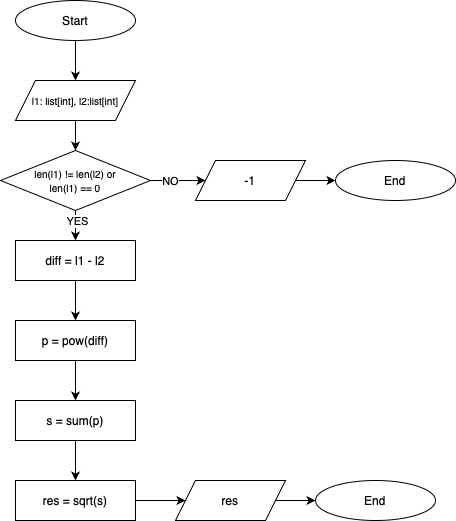

The diagram above was exported from draw.io. Its source (the exported page's mxGraphModel, read from the mxfile embedded in the PNG):
<mxGraphModel dx="989" dy="570" grid="1" gridSize="10" guides="1" tooltips="1" connect="1" arrows="1" fold="1" page="1" pageScale="1" pageWidth="850" pageHeight="1100" background="#FFFFFF" math="0" shadow="0">
  <root>
    <mxCell id="0" />
    <mxCell id="1" parent="0" />
    <mxCell id="VEksvsux0m4Nuiqm_-Sr-1" value="Start" style="ellipse;whiteSpace=wrap;html=1;" vertex="1" parent="1">
      <mxGeometry x="600" y="80" width="120" height="40" as="geometry" />
    </mxCell>
    <mxCell id="VEksvsux0m4Nuiqm_-Sr-2" value="l1: list[int], l2:list[int]" style="shape=parallelogram;perimeter=parallelogramPerimeter;whiteSpace=wrap;html=1;fixedSize=1;fontSize=10;" vertex="1" parent="1">
      <mxGeometry x="600" y="160" width="120" height="40" as="geometry" />
    </mxCell>
    <mxCell id="VEksvsux0m4Nuiqm_-Sr-3" value="&lt;font style=&quot;font-size: 10px;&quot;&gt;len(l1) != len(l2) or&lt;/font&gt;&lt;div&gt;&lt;font style=&quot;font-size: 10px;&quot;&gt;len(l1) == 0&lt;/font&gt;&lt;/div&gt;" style="rhombus;whiteSpace=wrap;html=1;" vertex="1" parent="1">
      <mxGeometry x="585" y="230" width="150" height="60" as="geometry" />
    </mxCell>
    <mxCell id="VEksvsux0m4Nuiqm_-Sr-4" value="" style="endArrow=classic;html=1;rounded=0;exitX=0.5;exitY=1;exitDx=0;exitDy=0;entryX=0.5;entryY=0;entryDx=0;entryDy=0;" edge="1" parent="1" source="VEksvsux0m4Nuiqm_-Sr-1" target="VEksvsux0m4Nuiqm_-Sr-2">
      <mxGeometry width="50" height="50" relative="1" as="geometry">
        <mxPoint x="370" y="330" as="sourcePoint" />
        <mxPoint x="420" y="280" as="targetPoint" />
      </mxGeometry>
    </mxCell>
    <mxCell id="VEksvsux0m4Nuiqm_-Sr-5" value="" style="endArrow=classic;html=1;rounded=0;exitX=0.5;exitY=1;exitDx=0;exitDy=0;entryX=0.5;entryY=0;entryDx=0;entryDy=0;" edge="1" parent="1" source="VEksvsux0m4Nuiqm_-Sr-2" target="VEksvsux0m4Nuiqm_-Sr-3">
      <mxGeometry width="50" height="50" relative="1" as="geometry">
        <mxPoint x="670" y="130" as="sourcePoint" />
        <mxPoint x="670" y="170" as="targetPoint" />
      </mxGeometry>
    </mxCell>
    <mxCell id="VEksvsux0m4Nuiqm_-Sr-6" value="-1" style="shape=parallelogram;perimeter=parallelogramPerimeter;whiteSpace=wrap;html=1;fixedSize=1;" vertex="1" parent="1">
      <mxGeometry x="780" y="240" width="110" height="40" as="geometry" />
    </mxCell>
    <mxCell id="VEksvsux0m4Nuiqm_-Sr-7" value="End" style="ellipse;whiteSpace=wrap;html=1;" vertex="1" parent="1">
      <mxGeometry x="920" y="240" width="120" height="40" as="geometry" />
    </mxCell>
    <mxCell id="VEksvsux0m4Nuiqm_-Sr-8" value="" style="endArrow=classic;html=1;rounded=0;exitX=1;exitY=0.5;exitDx=0;exitDy=0;entryX=0;entryY=0.5;entryDx=0;entryDy=0;" edge="1" parent="1" source="VEksvsux0m4Nuiqm_-Sr-3" target="VEksvsux0m4Nuiqm_-Sr-6">
      <mxGeometry width="50" height="50" relative="1" as="geometry">
        <mxPoint x="670" y="210" as="sourcePoint" />
        <mxPoint x="670" y="240" as="targetPoint" />
      </mxGeometry>
    </mxCell>
    <mxCell id="VEksvsux0m4Nuiqm_-Sr-9" value="NO" style="edgeLabel;html=1;align=center;verticalAlign=middle;resizable=0;points=[];" vertex="1" connectable="0" parent="VEksvsux0m4Nuiqm_-Sr-8">
      <mxGeometry x="-0.2928" y="-2" relative="1" as="geometry">
        <mxPoint y="-2" as="offset" />
      </mxGeometry>
    </mxCell>
    <mxCell id="VEksvsux0m4Nuiqm_-Sr-11" value="" style="endArrow=classic;html=1;rounded=0;exitX=1;exitY=0.5;exitDx=0;exitDy=0;entryX=0;entryY=0.5;entryDx=0;entryDy=0;" edge="1" parent="1" source="VEksvsux0m4Nuiqm_-Sr-6" target="VEksvsux0m4Nuiqm_-Sr-7">
      <mxGeometry width="50" height="50" relative="1" as="geometry">
        <mxPoint x="670" y="210" as="sourcePoint" />
        <mxPoint x="670" y="240" as="targetPoint" />
      </mxGeometry>
    </mxCell>
    <mxCell id="VEksvsux0m4Nuiqm_-Sr-12" value="diff = l1 - l2" style="rounded=0;whiteSpace=wrap;html=1;" vertex="1" parent="1">
      <mxGeometry x="600" y="320" width="120" height="40" as="geometry" />
    </mxCell>
    <mxCell id="VEksvsux0m4Nuiqm_-Sr-13" value="p = pow(diff)" style="rounded=0;whiteSpace=wrap;html=1;" vertex="1" parent="1">
      <mxGeometry x="600" y="400" width="120" height="40" as="geometry" />
    </mxCell>
    <mxCell id="VEksvsux0m4Nuiqm_-Sr-14" value="s = sum(p)" style="rounded=0;whiteSpace=wrap;html=1;" vertex="1" parent="1">
      <mxGeometry x="600" y="480" width="120" height="40" as="geometry" />
    </mxCell>
    <mxCell id="VEksvsux0m4Nuiqm_-Sr-15" value="res = sqrt(s)" style="rounded=0;whiteSpace=wrap;html=1;" vertex="1" parent="1">
      <mxGeometry x="600" y="560" width="120" height="40" as="geometry" />
    </mxCell>
    <mxCell id="VEksvsux0m4Nuiqm_-Sr-16" value="res" style="shape=parallelogram;perimeter=parallelogramPerimeter;whiteSpace=wrap;html=1;fixedSize=1;" vertex="1" parent="1">
      <mxGeometry x="760" y="560" width="110" height="40" as="geometry" />
    </mxCell>
    <mxCell id="VEksvsux0m4Nuiqm_-Sr-17" value="End" style="ellipse;whiteSpace=wrap;html=1;" vertex="1" parent="1">
      <mxGeometry x="900" y="560" width="120" height="40" as="geometry" />
    </mxCell>
    <mxCell id="VEksvsux0m4Nuiqm_-Sr-18" value="" style="endArrow=classic;html=1;rounded=0;entryX=0;entryY=0.5;entryDx=0;entryDy=0;exitX=1;exitY=0.5;exitDx=0;exitDy=0;" edge="1" parent="1" source="VEksvsux0m4Nuiqm_-Sr-16" target="VEksvsux0m4Nuiqm_-Sr-17">
      <mxGeometry width="50" height="50" relative="1" as="geometry">
        <mxPoint x="880" y="610" as="sourcePoint" />
        <mxPoint x="880" y="580" as="targetPoint" />
      </mxGeometry>
    </mxCell>
    <mxCell id="VEksvsux0m4Nuiqm_-Sr-19" value="" style="endArrow=classic;html=1;rounded=0;entryX=0;entryY=0.5;entryDx=0;entryDy=0;exitX=1;exitY=0.5;exitDx=0;exitDy=0;" edge="1" parent="1" source="VEksvsux0m4Nuiqm_-Sr-15" target="VEksvsux0m4Nuiqm_-Sr-16">
      <mxGeometry width="50" height="50" relative="1" as="geometry">
        <mxPoint x="870" y="590" as="sourcePoint" />
        <mxPoint x="910" y="590" as="targetPoint" />
      </mxGeometry>
    </mxCell>
    <mxCell id="VEksvsux0m4Nuiqm_-Sr-20" value="" style="endArrow=classic;html=1;rounded=0;entryX=0.5;entryY=0;entryDx=0;entryDy=0;exitX=0.5;exitY=1;exitDx=0;exitDy=0;" edge="1" parent="1" source="VEksvsux0m4Nuiqm_-Sr-14" target="VEksvsux0m4Nuiqm_-Sr-15">
      <mxGeometry width="50" height="50" relative="1" as="geometry">
        <mxPoint x="730" y="590" as="sourcePoint" />
        <mxPoint x="780" y="590" as="targetPoint" />
      </mxGeometry>
    </mxCell>
    <mxCell id="VEksvsux0m4Nuiqm_-Sr-21" value="" style="endArrow=classic;html=1;rounded=0;entryX=0.5;entryY=0;entryDx=0;entryDy=0;exitX=0.5;exitY=1;exitDx=0;exitDy=0;" edge="1" parent="1" source="VEksvsux0m4Nuiqm_-Sr-13" target="VEksvsux0m4Nuiqm_-Sr-14">
      <mxGeometry width="50" height="50" relative="1" as="geometry">
        <mxPoint x="670" y="530" as="sourcePoint" />
        <mxPoint x="670" y="570" as="targetPoint" />
      </mxGeometry>
    </mxCell>
    <mxCell id="VEksvsux0m4Nuiqm_-Sr-22" value="" style="endArrow=classic;html=1;rounded=0;entryX=0.5;entryY=0;entryDx=0;entryDy=0;exitX=0.5;exitY=1;exitDx=0;exitDy=0;" edge="1" parent="1" source="VEksvsux0m4Nuiqm_-Sr-12" target="VEksvsux0m4Nuiqm_-Sr-13">
      <mxGeometry width="50" height="50" relative="1" as="geometry">
        <mxPoint x="670" y="450" as="sourcePoint" />
        <mxPoint x="670" y="490" as="targetPoint" />
      </mxGeometry>
    </mxCell>
    <mxCell id="VEksvsux0m4Nuiqm_-Sr-23" value="" style="endArrow=classic;html=1;rounded=0;entryX=0.5;entryY=0;entryDx=0;entryDy=0;exitX=0.5;exitY=1;exitDx=0;exitDy=0;" edge="1" parent="1" source="VEksvsux0m4Nuiqm_-Sr-3" target="VEksvsux0m4Nuiqm_-Sr-12">
      <mxGeometry width="50" height="50" relative="1" as="geometry">
        <mxPoint x="670" y="370" as="sourcePoint" />
        <mxPoint x="670" y="410" as="targetPoint" />
      </mxGeometry>
    </mxCell>
    <mxCell id="VEksvsux0m4Nuiqm_-Sr-24" value="YES" style="edgeLabel;html=1;align=center;verticalAlign=middle;resizable=0;points=[];" vertex="1" connectable="0" parent="VEksvsux0m4Nuiqm_-Sr-23">
      <mxGeometry x="-0.346" y="2" relative="1" as="geometry">
        <mxPoint x="-1" as="offset" />
      </mxGeometry>
    </mxCell>
  </root>
</mxGraphModel>